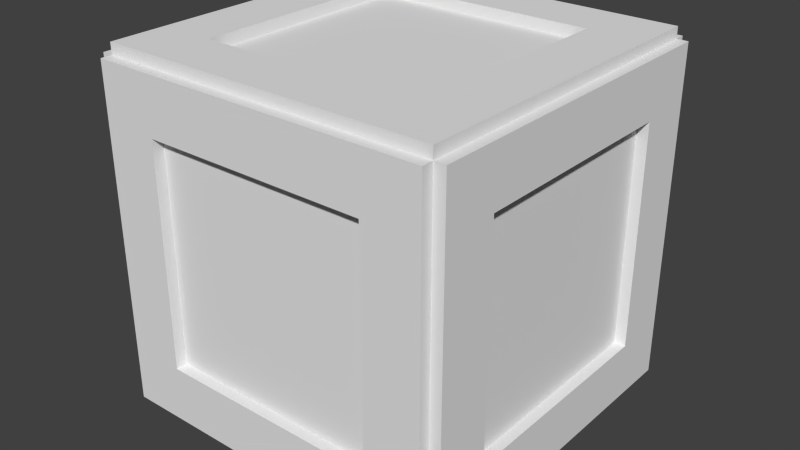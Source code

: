 # Source: crate.blend  (saved by Blender 2.79.0; exported with 4.5.12 LTS)
import bpy
from mathutils import Matrix  # noqa: F401  (used for matrix-valued properties, if any)

bpy.ops.wm.read_factory_settings(use_empty=True)
scene = bpy.context.scene
scene.name = 'Scene'

# ---- collections
col_collection_1 = bpy.data.collections.new('Collection 1'); scene.collection.children.link(col_collection_1)

# ---- materials (node trees are filled in below, after node groups)
mat_material = bpy.data.materials.new('Material')
mat_material.alpha_threshold = 0.0
mat_material.use_transparent_shadow = False
mat_material.roughness = 0.5
mat_material.line_color = (0.0, 0.0, 0.0, 1.0)

# ---- material node trees

# ---- world
world_world = bpy.data.worlds.new('World'); scene.world = world_world
world_world.color = (0.05088, 0.05088, 0.05088)
world_world.use_sun_shadow = False
world_world.sun_shadow_jitter_overblur = 0.0
world_world.cycles.sampling_method = 'NONE'
world_world.cycles.sample_map_resolution = 256

# ---- meshes
me_cube = bpy.data.meshes.new('Cube')
me_cube.from_pydata([(-1.0, 1.5, 1.025), (1.0, 1.5, 1.025), (-1.0, 1.5, -0.975), (1.0, 1.5, -0.975), (1.0, 1.0, 1.525), (1.0, -1.0, 1.525), (-1.0, -1.0, 1.525), (-1.0, 1.0, 1.525), (1.0, 1.0, -1.475), (1.0, -1.0, -1.475), (-1.0, -1.0, -1.475), (-1.0, 1.0, -1.475), (1.5, 1.0, -0.975), (1.5, -1.0, -0.975), (1.5, 1.0, 1.025), (1.5, -1.0, 1.025), (1.5, 1.0, 1.525), (1.5, -1.0, 1.525), (1.5, 1.0, -1.475), (1.5, -1.0, -1.475), (-1.5, -1.0, -0.975), (-1.5, 1.0, -0.975), (-1.5, -1.0, 1.025), (-1.5, 1.0, 1.025), (-1.5, -1.0, 1.525), (-1.5, 1.0, 1.525), (-1.5, -1.0, -1.475), (-1.5, 1.0, -1.475), (1.0, -1.5, -0.975), (-1.0, -1.5, -0.975), (1.0, -1.5, 1.025), (-1.0, -1.5, 1.025), (1.0, -1.5, 1.525), (-1.0, -1.5, 1.525), (1.0, -1.5, -1.475), (-1.0, -1.5, -1.475), (1.5, -1.5, -0.975), (1.5, -1.5, 1.025), (1.5, -1.5, 1.525), (1.5, -1.5, -1.475), (-1.5, -1.5, -0.975), (-1.5, -1.5, 1.025), (-1.5, -1.5, 1.525), (-1.5, -1.5, -1.475), (1.0, 1.5, 1.525), (-1.0, 1.5, 1.525), (1.0, 1.5, -1.475), (-1.0, 1.5, -1.475), (1.5, 1.5, -0.975), (1.5, 1.5, 1.025), (1.5, 1.5, 1.525), (1.5, 1.5, -1.475), (-1.5, 1.5, -0.975), (-1.5, 1.5, 1.025), (-1.5, 1.5, 1.525), (-1.5, 1.5, -1.475), (1.6, 1.0, 1.025), (1.6, -1.0, 1.025), (1.6, 1.0, 1.525), (1.6, -1.0, 1.525), (1.6, -1.5, 1.025), (1.6, -1.5, 1.525), (1.6, 1.5, 1.025), (1.6, 1.5, 1.525), (1.6, 1.0, -0.975), (1.6, -1.0, -0.975), (1.6, 1.0, -1.475), (1.6, -1.0, -1.475), (1.6, -1.5, -0.975), (1.6, -1.5, -1.475), (1.6, 1.5, -0.975), (1.6, 1.5, -1.475), (1.6, 1.0, -0.975), (1.6, 1.0, 1.025), (1.6, 1.5, -0.975), (1.6, 1.5, 1.025), (1.6, -1.0, -0.975), (1.6, -1.0, 1.025), (1.6, -1.5, -0.975), (1.6, -1.5, 1.025), (1.0, 1.0, 1.625), (1.0, -1.0, 1.625), (1.5, 1.0, 1.625), (1.5, -1.0, 1.625), (1.0, -1.5, 1.625), (1.5, -1.5, 1.625), (1.0, 1.5, 1.625), (1.5, 1.5, 1.625), (-1.0, -1.0, 1.625), (-1.0, 1.0, 1.625), (-1.5, -1.0, 1.625), (-1.5, 1.0, 1.625), (-1.0, -1.5, 1.625), (-1.5, -1.5, 1.625), (-1.0, 1.5, 1.625), (-1.5, 1.5, 1.625), (1.0, -1.0, 1.625), (-1.0, -1.0, 1.625), (1.0, -1.5, 1.625), (-1.0, -1.5, 1.625), (1.0, 1.0, 1.625), (-1.0, 1.0, 1.625), (1.0, 1.5, 1.625), (-1.0, 1.5, 1.625), (1.0, 1.6, 1.025), (1.0, 1.6, -0.975), (1.0, 1.6, 1.525), (1.0, 1.6, -1.475), (1.5, 1.6, -0.975), (1.5, 1.6, 1.025), (1.5, 1.6, 1.525), (1.5, 1.6, -1.475), (-1.0, 1.6, 1.025), (-1.0, 1.6, -0.975), (-1.0, 1.6, 1.525), (-1.0, 1.6, -1.475), (-1.5, 1.6, -0.975), (-1.5, 1.6, 1.025), (-1.5, 1.6, 1.525), (-1.5, 1.6, -1.475), (-1.0, 1.6, 1.025), (1.0, 1.6, 1.025), (1.0, 1.6, 1.525), (-1.0, 1.6, 1.525), (-1.0, 1.6, -0.975), (1.0, 1.6, -0.975), (1.0, 1.6, -1.475), (-1.0, 1.6, -1.475), (1.0, -1.6, -0.975), (1.0, -1.6, 1.025), (1.0, -1.6, 1.525), (1.0, -1.6, -1.475), (1.5, -1.6, -0.975), (1.5, -1.6, 1.025), (1.5, -1.6, 1.525), (1.5, -1.6, -1.475), (-1.0, -1.6, -0.975), (-1.0, -1.6, 1.025), (-1.0, -1.6, 1.525), (-1.0, -1.6, -1.475), (-1.5, -1.6, -0.975), (-1.5, -1.6, 1.025), (-1.5, -1.6, 1.525), (-1.5, -1.6, -1.475), (1.0, -1.6, -0.975), (-1.0, -1.6, -0.975), (1.0, -1.6, -1.475), (-1.0, -1.6, -1.475), (1.0, -1.6, 1.025), (-1.0, -1.6, 1.025), (1.0, -1.6, 1.525), (-1.0, -1.6, 1.525), (-1.6, 1.0, -0.975), (-1.6, 1.0, 1.025), (-1.6, 1.0, 1.525), (-1.6, 1.0, -1.475), (-1.6, 1.5, -0.975), (-1.6, 1.5, 1.025), (-1.6, 1.5, 1.525), (-1.6, 1.5, -1.475), (-1.6, -1.0, -0.975), (-1.6, -1.0, 1.025), (-1.6, -1.0, 1.525), (-1.6, -1.0, -1.475), (-1.6, -1.5, -0.975), (-1.6, -1.5, 1.025), (-1.6, -1.5, 1.525), (-1.6, -1.5, -1.475), (-1.6, -1.0, 1.025), (-1.6, 1.0, 1.025), (-1.6, -1.0, 1.525), (-1.6, 1.0, 1.525), (-1.6, -1.0, -0.975), (-1.6, 1.0, -0.975), (-1.6, -1.0, -1.475), (-1.6, 1.0, -1.475), (1.0, 1.0, -1.575), (1.0, -1.0, -1.575), (1.5, 1.0, -1.575), (1.5, -1.0, -1.575), (1.0, -1.5, -1.575), (1.5, -1.5, -1.575), (1.0, 1.5, -1.575), (1.5, 1.5, -1.575), (-1.0, -1.0, -1.575), (-1.0, 1.0, -1.575), (-1.5, -1.0, -1.575), (-1.5, 1.0, -1.575), (-1.0, -1.5, -1.575), (-1.5, -1.5, -1.575), (-1.0, 1.5, -1.575), (-1.5, 1.5, -1.575), (1.0, 1.0, -1.575), (-1.0, 1.0, -1.575), (1.0, 1.5, -1.575), (-1.0, 1.5, -1.575), (1.0, -1.0, -1.575), (-1.0, -1.0, -1.575), (1.0, -1.5, -1.575), (-1.0, -1.5, -1.575)], [], [(49, 50, 63, 62), (39, 19, 67, 69), (54, 25, 91, 95), (19, 39, 181, 179), (44, 45, 103, 102), (47, 11, 185, 190), (4, 7, 6, 5), (37, 36, 78, 79), (22, 20, 160, 161), (50, 16, 58, 63), (8, 9, 10, 11), (18, 51, 71, 66), (48, 49, 75, 74), (9, 8, 176, 177), (12, 14, 15, 13), (15, 14, 56, 57), (36, 39, 69, 68), (5, 32, 84, 81), (25, 54, 158, 154), (41, 42, 166, 165), (16, 50, 87, 82), (54, 53, 157, 158), (26, 20, 172, 174), (20, 22, 23, 21), (25, 23, 169, 171), (26, 27, 187, 186), (9, 34, 198, 196), (27, 55, 191, 187), (42, 33, 92, 93), (8, 46, 182, 176), (42, 41, 141, 142), (28, 30, 31, 29), (31, 30, 148, 149), (30, 28, 128, 129), (29, 35, 147, 145), (39, 36, 132, 135), (38, 32, 130, 134), (35, 29, 136, 139), (33, 42, 142, 138), (45, 54, 95, 94), (32, 5, 96, 98), (20, 26, 163, 160), (44, 1, 121, 122), (50, 49, 109, 110), (53, 54, 118, 117), (1, 3, 2, 0), (2, 47, 115, 113), (2, 3, 125, 124), (1, 44, 106, 104), (49, 48, 108, 109), (54, 45, 114, 118), (32, 38, 85, 84), (46, 8, 192, 194), (55, 27, 155, 159), (57, 59, 61, 60), (58, 56, 62, 63), (57, 56, 58, 59), (16, 17, 59, 58), (38, 37, 60, 61), (37, 15, 57, 60), (17, 38, 61, 59), (14, 49, 62, 56), (64, 66, 71, 70), (67, 65, 68, 69), (64, 65, 67, 66), (48, 12, 64, 70), (13, 36, 68, 65), (12, 13, 65, 64), (19, 18, 66, 67), (51, 48, 70, 71), (73, 72, 74, 75), (14, 12, 72, 73), (12, 48, 74, 72), (49, 14, 73, 75), (76, 77, 79, 78), (36, 13, 76, 78), (13, 15, 77, 76), (15, 37, 79, 77), (80, 81, 83, 82), (83, 81, 84, 85), (80, 82, 87, 86), (4, 5, 81, 80), (17, 16, 82, 83), (38, 17, 83, 85), (50, 44, 86, 87), (44, 4, 80, 86), (91, 89, 94, 95), (88, 89, 91, 90), (88, 90, 93, 92), (33, 6, 88, 92), (7, 45, 94, 89), (24, 42, 93, 90), (25, 24, 90, 91), (6, 7, 89, 88), (96, 97, 99, 98), (6, 33, 99, 97), (5, 6, 97, 96), (33, 32, 98, 99), (101, 100, 102, 103), (45, 7, 101, 103), (4, 44, 102, 100), (7, 4, 100, 101), (107, 105, 108, 111), (104, 106, 110, 109), (105, 104, 109, 108), (3, 1, 104, 105), (46, 3, 105, 107), (44, 50, 110, 106), (48, 51, 111, 108), (51, 46, 107, 111), (114, 112, 117, 118), (112, 113, 116, 117), (113, 115, 119, 116), (0, 2, 113, 112), (47, 55, 119, 115), (55, 52, 116, 119), (45, 0, 112, 114), (52, 53, 117, 116), (121, 120, 123, 122), (45, 44, 122, 123), (1, 0, 120, 121), (0, 45, 123, 120), (124, 125, 126, 127), (47, 2, 124, 127), (3, 46, 126, 125), (46, 47, 127, 126), (130, 129, 133, 134), (128, 131, 135, 132), (129, 128, 132, 133), (36, 37, 133, 132), (34, 39, 135, 131), (37, 38, 134, 133), (28, 34, 131, 128), (32, 30, 129, 130), (139, 136, 140, 143), (137, 138, 142, 141), (136, 137, 141, 140), (31, 33, 138, 137), (29, 31, 137, 136), (43, 35, 139, 143), (40, 43, 143, 140), (41, 40, 140, 141), (144, 145, 147, 146), (28, 29, 145, 144), (34, 28, 144, 146), (35, 34, 146, 147), (149, 148, 150, 151), (33, 31, 149, 151), (32, 33, 151, 150), (30, 32, 150, 148), (152, 153, 157, 156), (153, 154, 158, 157), (155, 152, 156, 159), (23, 25, 154, 153), (27, 21, 152, 155), (52, 55, 159, 156), (53, 52, 156, 157), (21, 23, 153, 152), (162, 161, 165, 166), (160, 163, 167, 164), (161, 160, 164, 165), (42, 24, 162, 166), (24, 22, 161, 162), (43, 40, 164, 167), (40, 41, 165, 164), (26, 43, 167, 163), (169, 168, 170, 171), (23, 22, 168, 169), (22, 24, 170, 168), (24, 25, 171, 170), (172, 173, 175, 174), (27, 26, 174, 175), (21, 27, 175, 173), (20, 21, 173, 172), (177, 179, 181, 180), (177, 176, 178, 179), (178, 176, 182, 183), (51, 18, 178, 183), (39, 34, 180, 181), (34, 9, 177, 180), (18, 19, 179, 178), (46, 51, 183, 182), (185, 187, 191, 190), (185, 184, 186, 187), (186, 184, 188, 189), (11, 10, 184, 185), (55, 47, 190, 191), (35, 43, 189, 188), (10, 35, 188, 184), (43, 26, 186, 189), (192, 193, 195, 194), (11, 47, 195, 193), (8, 11, 193, 192), (47, 46, 194, 195), (197, 196, 198, 199), (35, 10, 197, 199), (34, 35, 199, 198), (10, 9, 196, 197)])
_uv = me_cube.uv_layers.new(name='UVMap')
_uv.uv.foreach_set('vector', [0.0, 0.0, 1.0, 0.0, 1.0, 1.0, 0.0, 1.0, 0.0, 0.0, 1.0, 0.0, 1.0, 1.0, 0.0, 1.0, 0.0, 0.0, 1.0, 0.0, 1.0, 1.0, 0.0, 1.0, 0.0, 0.0, 1.0, 0.0, 1.0, 1.0, 0.0, 1.0, 0.0, 0.0, 1.0, 0.0, 1.0, 1.0, 0.0, 1.0, 0.0, 0.0, 1.0, 0.0, 1.0, 1.0, 0.0, 1.0, 0.0, 0.0, 1.0, 0.0, 1.0, 1.0, 0.0, 1.0, 0.0, 0.0, 1.0, 0.0, 1.0, 1.0, 0.0, 1.0, 0.0, 0.0, 1.0, 0.0, 1.0, 1.0, 0.0, 1.0, 0.0, 0.0, 1.0, 0.0, 1.0, 1.0, 0.0, 1.0, 0.0, 0.0, 1.0, 0.0, 1.0, 1.0, 0.0, 1.0, 0.0, 0.0, 1.0, 0.0, 1.0, 1.0, 0.0, 1.0, 0.0, 0.0, 1.0, 0.0, 1.0, 1.0, 0.0, 1.0, 0.0, 0.0, 1.0, 0.0, 1.0, 1.0, 0.0, 1.0, 0.0, 0.0, 1.0, 0.0, 1.0, 1.0, 0.0, 1.0, 0.0, 0.0, 1.0, 0.0, 1.0, 1.0, 0.0, 1.0, 0.0, 0.0, 1.0, 0.0, 1.0, 1.0, 0.0, 1.0, 0.0, 0.0, 1.0, 0.0, 1.0, 1.0, 0.0, 1.0, 0.0, 0.0, 1.0, 0.0, 1.0, 1.0, 0.0, 1.0, 0.0, 0.0, 1.0, 0.0, 1.0, 1.0, 0.0, 1.0, 0.0, 0.0, 1.0, 0.0, 1.0, 1.0, 0.0, 1.0, 0.0, 0.0, 1.0, 0.0, 1.0, 1.0, 0.0, 1.0, 0.0, 0.0, 1.0, 0.0, 1.0, 1.0, 0.0, 1.0, 0.0, 0.0, 1.0, 0.0, 1.0, 1.0, 0.0, 1.0, 0.0, 0.0, 1.0, 0.0, 1.0, 1.0, 0.0, 1.0, 0.0, 0.0, 1.0, 0.0, 1.0, 1.0, 0.0, 1.0, 0.0, 0.0, 1.0, 0.0, 1.0, 1.0, 0.0, 1.0, 0.0, 0.0, 1.0, 0.0, 1.0, 1.0, 0.0, 1.0, 0.0, 0.0, 1.0, 0.0, 1.0, 1.0, 0.0, 1.0, 0.0, 0.0, 1.0, 0.0, 1.0, 1.0, 0.0, 1.0, 0.0, 0.0, 1.0, 0.0, 1.0, 1.0, 0.0, 1.0, 0.0, 0.0, 1.0, 0.0, 1.0, 1.0, 0.0, 1.0, 0.0, 0.0, 1.0, 0.0, 1.0, 1.0, 0.0, 1.0, 0.0, 0.0, 1.0, 0.0, 1.0, 1.0, 0.0, 1.0, 0.0, 0.0, 1.0, 0.0, 1.0, 1.0, 0.0, 1.0, 0.0, 0.0, 1.0, 0.0, 1.0, 1.0, 0.0, 1.0, 0.0, 0.0, 1.0, 0.0, 1.0, 1.0, 0.0, 1.0, 0.0, 0.0, 1.0, 0.0, 1.0, 1.0, 0.0, 1.0, 0.0, 0.0, 1.0, 0.0, 1.0, 1.0, 0.0, 1.0, 0.0, 0.0, 1.0, 0.0, 1.0, 1.0, 0.0, 1.0, 0.0, 0.0, 1.0, 0.0, 1.0, 1.0, 0.0, 1.0, 0.0, 0.0, 1.0, 0.0, 1.0, 1.0, 0.0, 1.0, 0.0, 0.0, 1.0, 0.0, 1.0, 1.0, 0.0, 1.0, 0.0, 0.0, 1.0, 0.0, 1.0, 1.0, 0.0, 1.0, 0.0, 0.0, 1.0, 0.0, 1.0, 1.0, 0.0, 1.0, 0.0, 0.0, 1.0, 0.0, 1.0, 1.0, 0.0, 1.0, 0.0, 0.0, 1.0, 0.0, 1.0, 1.0, 0.0, 1.0, 0.0, 0.0, 1.0, 0.0, 1.0, 1.0, 0.0, 1.0, 0.0, 0.0, 1.0, 0.0, 1.0, 1.0, 0.0, 1.0, 0.0, 0.0, 1.0, 0.0, 1.0, 1.0, 0.0, 1.0, 0.0, 0.0, 1.0, 0.0, 1.0, 1.0, 0.0, 1.0, 0.0, 0.0, 1.0, 0.0, 1.0, 1.0, 0.0, 1.0, 0.0, 0.0, 1.0, 0.0, 1.0, 1.0, 0.0, 1.0, 0.0, 0.0, 1.0, 0.0, 1.0, 1.0, 0.0, 1.0, 0.0, 0.0, 1.0, 0.0, 1.0, 1.0, 0.0, 1.0, 0.0, 0.0, 1.0, 0.0, 1.0, 1.0, 0.0, 1.0, 0.0, 0.0, 1.0, 0.0, 1.0, 1.0, 0.0, 1.0, 0.0, 0.0, 1.0, 0.0, 1.0, 1.0, 0.0, 1.0, 0.0, 0.0, 1.0, 0.0, 1.0, 1.0, 0.0, 1.0, 0.0, 0.0, 1.0, 0.0, 1.0, 1.0, 0.0, 1.0, 0.0, 0.0, 1.0, 0.0, 1.0, 1.0, 0.0, 1.0, 0.0, 0.0, 1.0, 0.0, 1.0, 1.0, 0.0, 1.0, 0.0, 0.0, 1.0, 0.0, 1.0, 1.0, 0.0, 1.0, 0.0, 0.0, 1.0, 0.0, 1.0, 1.0, 0.0, 1.0, 0.0, 0.0, 1.0, 0.0, 1.0, 1.0, 0.0, 1.0, 0.0, 0.0, 1.0, 0.0, 1.0, 1.0, 0.0, 1.0, 0.0, 0.0, 1.0, 0.0, 1.0, 1.0, 0.0, 1.0, 0.0, 0.0, 1.0, 0.0, 1.0, 1.0, 0.0, 1.0, 0.0, 0.0, 1.0, 0.0, 1.0, 1.0, 0.0, 1.0, 0.0, 0.0, 1.0, 0.0, 1.0, 1.0, 0.0, 1.0, 0.0, 0.0, 1.0, 0.0, 1.0, 1.0, 0.0, 1.0, 0.0, 0.0, 1.0, 0.0, 1.0, 1.0, 0.0, 1.0, 0.0, 0.0, 1.0, 0.0, 1.0, 1.0, 0.0, 1.0, 0.0, 0.0, 1.0, 0.0, 1.0, 1.0, 0.0, 1.0, 0.0, 0.0, 1.0, 0.0, 1.0, 1.0, 0.0, 1.0, 0.0, 0.0, 1.0, 0.0, 1.0, 1.0, 0.0, 1.0, 0.0, 0.0, 1.0, 0.0, 1.0, 1.0, 0.0, 1.0, 0.0, 0.0, 1.0, 0.0, 1.0, 1.0, 0.0, 1.0, 0.0, 0.0, 1.0, 0.0, 1.0, 1.0, 0.0, 1.0, 0.0, 0.0, 1.0, 0.0, 1.0, 1.0, 0.0, 1.0, 0.0, 0.0, 1.0, 0.0, 1.0, 1.0, 0.0, 1.0, 0.0, 0.0, 1.0, 0.0, 1.0, 1.0, 0.0, 1.0, 0.0, 0.0, 1.0, 0.0, 1.0, 1.0, 0.0, 1.0, 0.0, 0.0, 1.0, 0.0, 1.0, 1.0, 0.0, 1.0, 0.0, 0.0, 1.0, 0.0, 1.0, 1.0, 0.0, 1.0, 0.0, 0.0, 1.0, 0.0, 1.0, 1.0, 0.0, 1.0, 0.0, 0.0, 1.0, 0.0, 1.0, 1.0, 0.0, 1.0, 0.0, 0.0, 1.0, 0.0, 1.0, 1.0, 0.0, 1.0, 0.0, 0.0, 1.0, 0.0, 1.0, 1.0, 0.0, 1.0, 0.0, 0.0, 1.0, 0.0, 1.0, 1.0, 0.0, 1.0, 0.0, 0.0, 1.0, 0.0, 1.0, 1.0, 0.0, 1.0, 0.0, 0.0, 1.0, 0.0, 1.0, 1.0, 0.0, 1.0, 0.0, 0.0, 1.0, 0.0, 1.0, 1.0, 0.0, 1.0, 0.0, 0.0, 1.0, 0.0, 1.0, 1.0, 0.0, 1.0, 0.0, 0.0, 1.0, 0.0, 1.0, 1.0, 0.0, 1.0, 0.0, 0.0, 1.0, 0.0, 1.0, 1.0, 0.0, 1.0, 0.0, 0.0, 1.0, 0.0, 1.0, 1.0, 0.0, 1.0, 0.0, 0.0, 1.0, 0.0, 1.0, 1.0, 0.0, 1.0, 0.0, 0.0, 1.0, 0.0, 1.0, 1.0, 0.0, 1.0, 0.0, 0.0, 1.0, 0.0, 1.0, 1.0, 0.0, 1.0, 0.0, 0.0, 1.0, 0.0, 1.0, 1.0, 0.0, 1.0, 0.0, 0.0, 1.0, 0.0, 1.0, 1.0, 0.0, 1.0, 0.0, 0.0, 1.0, 0.0, 1.0, 1.0, 0.0, 1.0, 0.0, 0.0, 1.0, 0.0, 1.0, 1.0, 0.0, 1.0, 0.0, 0.0, 1.0, 0.0, 1.0, 1.0, 0.0, 1.0, 0.0, 0.0, 1.0, 0.0, 1.0, 1.0, 0.0, 1.0, 0.0, 0.0, 1.0, 0.0, 1.0, 1.0, 0.0, 1.0, 0.0, 0.0, 1.0, 0.0, 1.0, 1.0, 0.0, 1.0, 0.0, 0.0, 1.0, 0.0, 1.0, 1.0, 0.0, 1.0, 0.0, 0.0, 1.0, 0.0, 1.0, 1.0, 0.0, 1.0, 0.0, 0.0, 1.0, 0.0, 1.0, 1.0, 0.0, 1.0, 0.0, 0.0, 1.0, 0.0, 1.0, 1.0, 0.0, 1.0, 0.0, 0.0, 1.0, 0.0, 1.0, 1.0, 0.0, 1.0, 0.0, 0.0, 1.0, 0.0, 1.0, 1.0, 0.0, 1.0, 0.0, 0.0, 1.0, 0.0, 1.0, 1.0, 0.0, 1.0, 0.0, 0.0, 1.0, 0.0, 1.0, 1.0, 0.0, 1.0, 0.0, 0.0, 1.0, 0.0, 1.0, 1.0, 0.0, 1.0, 0.0, 0.0, 1.0, 0.0, 1.0, 1.0, 0.0, 1.0, 0.0, 0.0, 1.0, 0.0, 1.0, 1.0, 0.0, 1.0, 0.0, 0.0, 1.0, 0.0, 1.0, 1.0, 0.0, 1.0, 0.0, 0.0, 1.0, 0.0, 1.0, 1.0, 0.0, 1.0, 0.0, 0.0, 1.0, 0.0, 1.0, 1.0, 0.0, 1.0, 0.0, 0.0, 1.0, 0.0, 1.0, 1.0, 0.0, 1.0, 0.0, 0.0, 1.0, 0.0, 1.0, 1.0, 0.0, 1.0, 0.0, 0.0, 1.0, 0.0, 1.0, 1.0, 0.0, 1.0, 0.0, 0.0, 1.0, 0.0, 1.0, 1.0, 0.0, 1.0, 0.0, 0.0, 1.0, 0.0, 1.0, 1.0, 0.0, 1.0, 0.0, 0.0, 1.0, 0.0, 1.0, 1.0, 0.0, 1.0, 0.0, 0.0, 1.0, 0.0, 1.0, 1.0, 0.0, 1.0, 0.0, 0.0, 1.0, 0.0, 1.0, 1.0, 0.0, 1.0, 0.0, 0.0, 1.0, 0.0, 1.0, 1.0, 0.0, 1.0, 0.0, 0.0, 1.0, 0.0, 1.0, 1.0, 0.0, 1.0, 0.0, 0.0, 1.0, 0.0, 1.0, 1.0, 0.0, 1.0, 0.0, 0.0, 1.0, 0.0, 1.0, 1.0, 0.0, 1.0, 0.0, 0.0, 1.0, 0.0, 1.0, 1.0, 0.0, 1.0, 0.0, 0.0, 1.0, 0.0, 1.0, 1.0, 0.0, 1.0, 0.0, 0.0, 1.0, 0.0, 1.0, 1.0, 0.0, 1.0, 0.0, 0.0, 1.0, 0.0, 1.0, 1.0, 0.0, 1.0, 0.0, 0.0, 1.0, 0.0, 1.0, 1.0, 0.0, 1.0, 0.0, 0.0, 1.0, 0.0, 1.0, 1.0, 0.0, 1.0, 0.0, 0.0, 1.0, 0.0, 1.0, 1.0, 0.0, 1.0, 0.0, 0.0, 1.0, 0.0, 1.0, 1.0, 0.0, 1.0, 0.0, 0.0, 1.0, 0.0, 1.0, 1.0, 0.0, 1.0, 0.0, 0.0, 1.0, 0.0, 1.0, 1.0, 0.0, 1.0, 0.0, 0.0, 1.0, 0.0, 1.0, 1.0, 0.0, 1.0, 0.0, 0.0, 1.0, 0.0, 1.0, 1.0, 0.0, 1.0, 0.0, 0.0, 1.0, 0.0, 1.0, 1.0, 0.0, 1.0, 0.0, 0.0, 1.0, 0.0, 1.0, 1.0, 0.0, 1.0, 0.0, 0.0, 1.0, 0.0, 1.0, 1.0, 0.0, 1.0, 0.0, 0.0, 1.0, 0.0, 1.0, 1.0, 0.0, 1.0, 0.0, 0.0, 1.0, 0.0, 1.0, 1.0, 0.0, 1.0, 0.0, 0.0, 1.0, 0.0, 1.0, 1.0, 0.0, 1.0, 0.0, 0.0, 1.0, 0.0, 1.0, 1.0, 0.0, 1.0, 0.0, 0.0, 1.0, 0.0, 1.0, 1.0, 0.0, 1.0, 0.0, 0.0, 1.0, 0.0, 1.0, 1.0, 0.0, 1.0, 0.0, 0.0, 1.0, 0.0, 1.0, 1.0, 0.0, 1.0, 0.0, 0.0, 1.0, 0.0, 1.0, 1.0, 0.0, 1.0, 0.0, 0.0, 1.0, 0.0, 1.0, 1.0, 0.0, 1.0, 0.0, 0.0, 1.0, 0.0, 1.0, 1.0, 0.0, 1.0, 0.0, 0.0, 1.0, 0.0, 1.0, 1.0, 0.0, 1.0, 0.0, 0.0, 1.0, 0.0, 1.0, 1.0, 0.0, 1.0, 0.0, 0.0, 1.0, 0.0, 1.0, 1.0, 0.0, 1.0, 0.0, 0.0, 1.0, 0.0, 1.0, 1.0, 0.0, 1.0, 0.0, 0.0, 1.0, 0.0, 1.0, 1.0, 0.0, 1.0, 0.0, 0.0, 1.0, 0.0, 1.0, 1.0, 0.0, 1.0, 0.0, 0.0, 1.0, 0.0, 1.0, 1.0, 0.0, 1.0, 0.0, 0.0, 1.0, 0.0, 1.0, 1.0, 0.0, 1.0, 0.0, 0.0, 1.0, 0.0, 1.0, 1.0, 0.0, 1.0, 0.0, 0.0, 1.0, 0.0, 1.0, 1.0, 0.0, 1.0, 0.0, 0.0, 1.0, 0.0, 1.0, 1.0, 0.0, 1.0, 0.0, 0.0, 1.0, 0.0, 1.0, 1.0, 0.0, 1.0, 0.0, 0.0, 1.0, 0.0, 1.0, 1.0, 0.0, 1.0, 0.0, 0.0, 1.0, 0.0, 1.0, 1.0, 0.0, 1.0, 0.0, 0.0, 1.0, 0.0, 1.0, 1.0, 0.0, 1.0, 0.0, 0.0, 1.0, 0.0, 1.0, 1.0, 0.0, 1.0, 0.0, 0.0, 1.0, 0.0, 1.0, 1.0, 0.0, 1.0, 0.0, 0.0, 1.0, 0.0, 1.0, 1.0, 0.0, 1.0, 0.0, 0.0, 1.0, 0.0, 1.0, 1.0, 0.0, 1.0, 0.0, 0.0, 1.0, 0.0, 1.0, 1.0, 0.0, 1.0, 0.0, 0.0, 1.0, 0.0, 1.0, 1.0, 0.0, 1.0, 0.0, 0.0, 1.0, 0.0, 1.0, 1.0, 0.0, 1.0, 0.0, 0.0, 1.0, 0.0, 1.0, 1.0, 0.0, 1.0, 0.0, 0.0, 1.0, 0.0, 1.0, 1.0, 0.0, 1.0, 0.0, 0.0, 1.0, 0.0, 1.0, 1.0, 0.0, 1.0, 0.0, 0.0, 1.0, 0.0, 1.0, 1.0, 0.0, 1.0, 0.0, 0.0, 1.0, 0.0, 1.0, 1.0, 0.0, 1.0, 0.0, 0.0, 1.0, 0.0, 1.0, 1.0, 0.0, 1.0, 0.0, 0.0, 1.0, 0.0, 1.0, 1.0, 0.0, 1.0, 0.0, 0.0, 1.0, 0.0, 1.0, 1.0, 0.0, 1.0, 0.0, 0.0, 1.0, 0.0, 1.0, 1.0, 0.0, 1.0, 0.0, 0.0, 1.0, 0.0, 1.0, 1.0, 0.0, 1.0, 0.0, 0.0, 1.0, 0.0, 1.0, 1.0, 0.0, 1.0, 0.0, 0.0, 1.0, 0.0, 1.0, 1.0, 0.0, 1.0, 0.0, 0.0, 1.0, 0.0, 1.0, 1.0, 0.0, 1.0, 0.0, 0.0, 1.0, 0.0, 1.0, 1.0, 0.0, 1.0, 0.0, 0.0, 1.0, 0.0, 1.0, 1.0, 0.0, 1.0, 0.0, 0.0, 1.0, 0.0, 1.0, 1.0, 0.0, 1.0, 0.0, 0.0, 1.0, 0.0, 1.0, 1.0, 0.0, 1.0])
me_cube.materials.append(mat_material)
me_cube.use_remesh_preserve_volume = False
me_cube.use_remesh_preserve_attributes = False
me_cube.use_mirror_vertex_groups = False
me_cube.update()

# ---- objects
ob_cube = bpy.data.objects.new('Cube', me_cube)

# ---- transforms, parenting, visibility, modifiers, constraints
ob_cube.location = (0.0, 0.0, 1.0)
ob_cube.lock_rotations_4d = False
ob_cube.empty_display_type = 'ARROWS'
ob_cube.lineart.crease_threshold = 0.0

# ---- collection membership
col_collection_1.objects.link(ob_cube)

# ---- scene / render settings (as saved in the file)
scene.frame_start = 1; scene.frame_end = 250; scene.frame_set(1)
scene.render.engine = 'BLENDER_EEVEE_NEXT'
scene.render.resolution_percentage = 50
scene.render.dither_intensity = 0.0
scene.cycles.use_denoising = False
scene.cycles.samples = 10
scene.cycles.sampling_pattern = 'TABULATED_SOBOL'
scene.cycles.light_sampling_threshold = 0.0
scene.cycles.use_adaptive_sampling = False
scene.cycles.use_light_tree = False
scene.cycles.blur_glossy = 0.0
scene.cycles.pixel_filter_type = 'GAUSSIAN'
scene.cycles.sample_clamp_indirect = 0.0
scene.view_settings.view_transform = 'Standard'
bpy.context.view_layer.update()

# ---- added for rendering (the .blend has no active camera and no usable light): camera, sun
cam_auto = bpy.data.cameras.new('AutoCamera')
cam_auto.lens = 50.0
cam_auto.sensor_width = 36.0
cam_auto.clip_end = 1000.0
ob_auto_camera = bpy.data.objects.new('AutoCamera', cam_auto)
scene.collection.objects.link(ob_auto_camera)
ob_auto_camera.location = (5.12812, -6.15374, 5.12749)
ob_auto_camera.rotation_euler = (1.09748, -7.21219e-08, 0.694738)
scene.camera = ob_auto_camera
light_auto_sun = bpy.data.lights.new('AutoSun', 'SUN')
light_auto_sun.energy = 3.0
light_auto_sun.angle = 0.0523599
ob_auto_sun = bpy.data.objects.new('AutoSun', light_auto_sun)
scene.collection.objects.link(ob_auto_sun)
ob_auto_sun.rotation_euler = (0.872665, 0.174533, 0.523599)
bpy.context.view_layer.update()
